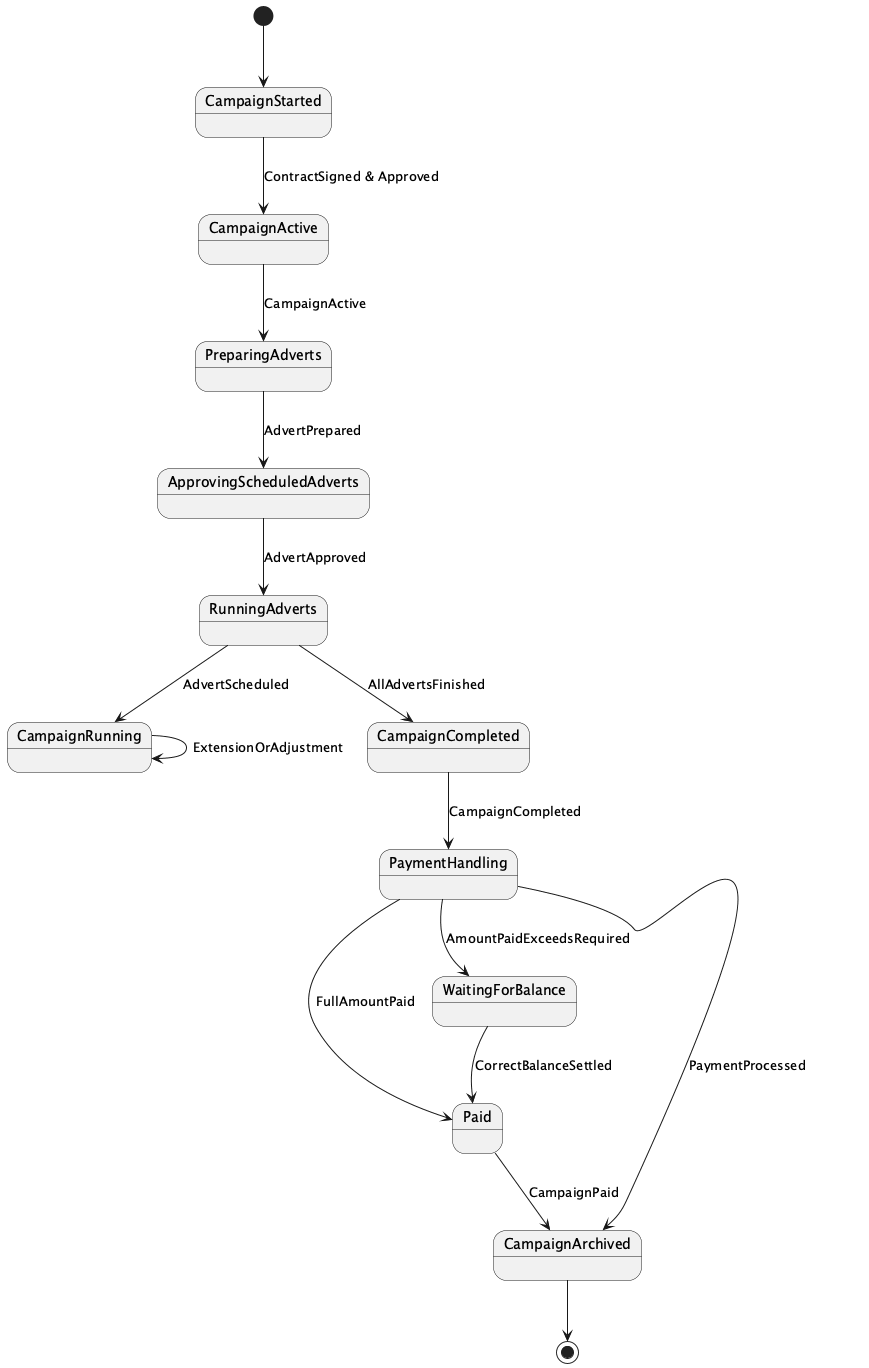

The diagram above was rendered by PlantUML. Its source (embedded in the PNG):
@startuml
[*] --> CampaignStarted
CampaignStarted --> CampaignActive : ContractSigned & Approved
CampaignActive --> PreparingAdverts : CampaignActive
PreparingAdverts --> ApprovingScheduledAdverts : AdvertPrepared
ApprovingScheduledAdverts --> RunningAdverts : AdvertApproved
RunningAdverts --> CampaignRunning : AdvertScheduled
CampaignRunning --> CampaignRunning : ExtensionOrAdjustment
RunningAdverts --> CampaignCompleted : AllAdvertsFinished
CampaignCompleted --> PaymentHandling : CampaignCompleted
PaymentHandling --> Paid : FullAmountPaid
PaymentHandling --> WaitingForBalance : AmountPaidExceedsRequired
WaitingForBalance --> Paid : CorrectBalanceSettled
PaymentHandling --> CampaignArchived : PaymentProcessed
Paid --> CampaignArchived : CampaignPaid
CampaignArchived --> [*]
@enduml